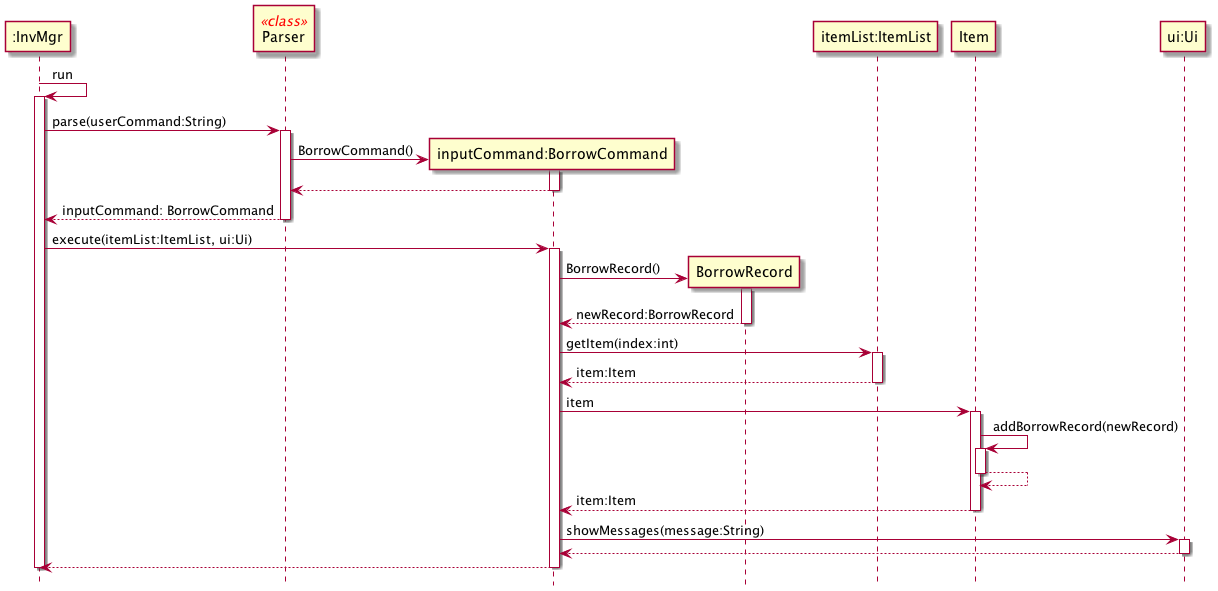

The diagram above was rendered by PlantUML. Its source (embedded in the PNG):
@startuml
hide footbox
skinparam sequenceStereotypeFontColor red

Participant ":InvMgr" as InvMgr
Participant "Parser" as Parser <<class>>
Participant "inputCommand:BorrowCommand" as BorrowCommand
Participant "BorrowRecord" as BorrowRecord
Participant "itemList:ItemList" as ItemList
Participant "Item" as Item
Participant "ui:Ui" as Ui

InvMgr -> InvMgr: run
activate InvMgr
    InvMgr -> Parser: parse(userCommand:String)
    activate Parser
        create BorrowCommand
        Parser -> BorrowCommand: BorrowCommand()
        activate BorrowCommand
            return

        return inputCommand: BorrowCommand

    InvMgr -> BorrowCommand: execute(itemList:ItemList, ui:Ui)
    activate BorrowCommand
        create BorrowRecord
        BorrowCommand -> BorrowRecord: BorrowRecord()
        activate BorrowRecord
            return newRecord:BorrowRecord

        BorrowCommand -> ItemList: getItem(index:int)
        activate ItemList
            return item:Item

        BorrowCommand -> Item:item
        activate Item
            Item -> Item:addBorrowRecord(newRecord)
            activate Item
                return
            return item:Item

        BorrowCommand -> Ui: showMessages(message:String)
        activate Ui
            return

        return

deactivate InvMgr

@enduml